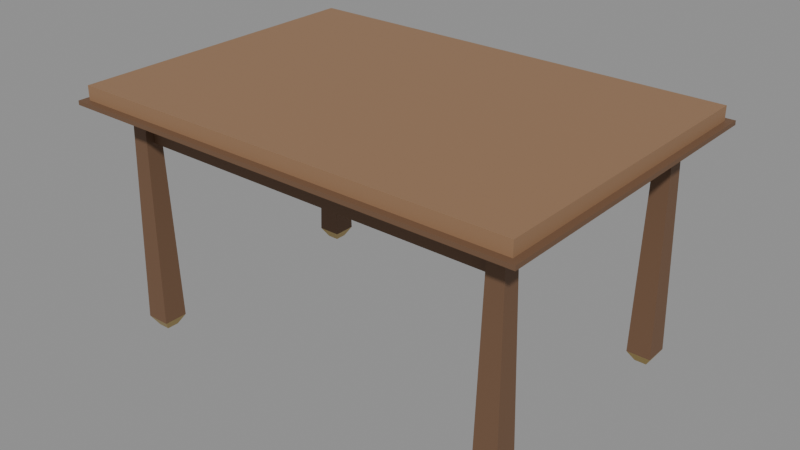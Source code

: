 # Source: table.blend  (saved by Blender 5.2.44; exported with 4.5.12 LTS)
import bpy
from mathutils import Matrix  # noqa: F401  (used for matrix-valued properties, if any)

bpy.ops.wm.read_factory_settings(use_empty=True)
scene = bpy.context.scene
scene.name = 'Scene'

# ---- collections
col_table = bpy.data.collections.new('Table'); scene.collection.children.link(col_table)

# ---- materials (node trees are filled in below, after node groups)
mat_wood_mid = bpy.data.materials.new('Wood_Mid')
mat_wood_mid.diffuse_color = (0.3, 0.17, 0.09, 1.0)
mat_wood_dark = bpy.data.materials.new('Wood_Dark')
mat_wood_dark.diffuse_color = (0.16, 0.085, 0.045, 1.0)
mat_brass = bpy.data.materials.new('Brass')
mat_brass.diffuse_color = (0.55, 0.4, 0.14, 1.0)

# ---- material node trees
mat_wood_mid.use_nodes = True; mat_wood_mid.node_tree.nodes.clear()
_N = mat_wood_mid.node_tree.nodes; _L = mat_wood_mid.node_tree.links
n0 = _N.new('ShaderNodeBsdfPrincipled'); n0.name = 'Principled BSDF'; n0.location = (-200, 100)
n0.inputs[0].default_value = (0.3, 0.17, 0.09, 1.0)
n0.inputs[2].default_value = 0.6
n0.inputs[10].default_value = 0.005
n1 = _N.new('ShaderNodeOutputMaterial'); n1.name = 'Material Output'; n1.location = (200, 100)
_L.new(n0.outputs[0], n1.inputs[0])
n1.is_active_output = True
mat_wood_dark.use_nodes = True; mat_wood_dark.node_tree.nodes.clear()
_N = mat_wood_dark.node_tree.nodes; _L = mat_wood_dark.node_tree.links
n0 = _N.new('ShaderNodeBsdfPrincipled'); n0.name = 'Principled BSDF'; n0.location = (-200, 100)
n0.inputs[0].default_value = (0.16, 0.085, 0.045, 1.0)
n0.inputs[2].default_value = 0.65
n0.inputs[10].default_value = 0.005
n1 = _N.new('ShaderNodeOutputMaterial'); n1.name = 'Material Output'; n1.location = (200, 100)
_L.new(n0.outputs[0], n1.inputs[0])
n1.is_active_output = True
mat_brass.use_nodes = True; mat_brass.node_tree.nodes.clear()
_N = mat_brass.node_tree.nodes; _L = mat_brass.node_tree.links
n0 = _N.new('ShaderNodeBsdfPrincipled'); n0.name = 'Principled BSDF'; n0.location = (-200, 100)
n0.inputs[0].default_value = (0.55, 0.4, 0.14, 1.0)
n0.inputs[1].default_value = 0.9
n0.inputs[2].default_value = 0.4
n0.inputs[10].default_value = 0.005
n1 = _N.new('ShaderNodeOutputMaterial'); n1.name = 'Material Output'; n1.location = (200, 100)
_L.new(n0.outputs[0], n1.inputs[0])
n1.is_active_output = True

# ---- meshes
me_table = bpy.data.meshes.new('Table')
me_table.from_pydata([(-0.65, -0.45, 0.68), (0.65, -0.45, 0.68), (0.65, 0.45, 0.68), (-0.65, 0.45, 0.68), (-0.65, -0.45, 0.72), (0.65, -0.45, 0.72), (0.65, 0.45, 0.72), (-0.65, 0.45, 0.72), (-0.67, -0.47, 0.668), (0.67, -0.47, 0.668), (0.67, 0.47, 0.668), (-0.67, 0.47, 0.668), (-0.67, -0.47, 0.68), (0.67, -0.47, 0.68), (0.67, 0.47, 0.68), (-0.67, 0.47, 0.68), (-0.56, -0.35, 0.56), (-0.53, -0.35, 0.56), (-0.53, 0.35, 0.56), (-0.56, 0.35, 0.56), (-0.56, -0.35, 0.67), (-0.53, -0.35, 0.67), (-0.53, 0.35, 0.67), (-0.56, 0.35, 0.67), (0.53, -0.35, 0.56), (0.56, -0.35, 0.56), (0.56, 0.35, 0.56), (0.53, 0.35, 0.56), (0.53, -0.35, 0.67), (0.56, -0.35, 0.67), (0.56, 0.35, 0.67), (0.53, 0.35, 0.67), (-0.53, -0.35, 0.56), (0.53, -0.35, 0.56), (0.53, -0.32, 0.56), (-0.53, -0.32, 0.56), (-0.53, -0.35, 0.67), (0.53, -0.35, 0.67), (0.53, -0.32, 0.67), (-0.53, -0.32, 0.67), (-0.53, 0.32, 0.56), (0.53, 0.32, 0.56), (0.53, 0.35, 0.56), (-0.53, 0.35, 0.56), (-0.53, 0.32, 0.67), (0.53, 0.32, 0.67), (0.53, 0.35, 0.67), (-0.53, 0.35, 0.67), (-0.595, -0.385, 0.03), (-0.525, -0.385, 0.03), (-0.525, -0.315, 0.03), (-0.595, -0.315, 0.03), (-0.5825, -0.3725, 0.67), (-0.5375, -0.3725, 0.67), (-0.5375, -0.3275, 0.67), (-0.5825, -0.3275, 0.67), (-0.5775, -0.3675, 0.0), (-0.5425, -0.3675, 0.0), (-0.5425, -0.3325, 0.0), (-0.5775, -0.3325, 0.0), (-0.595, -0.385, 0.03), (-0.525, -0.385, 0.03), (-0.525, -0.315, 0.03), (-0.595, -0.315, 0.03), (-0.595, 0.315, 0.03), (-0.525, 0.315, 0.03), (-0.525, 0.385, 0.03), (-0.595, 0.385, 0.03), (-0.5825, 0.3275, 0.67), (-0.5375, 0.3275, 0.67), (-0.5375, 0.3725, 0.67), (-0.5825, 0.3725, 0.67), (-0.5775, 0.3325, 0.0), (-0.5425, 0.3325, 0.0), (-0.5425, 0.3675, 0.0), (-0.5775, 0.3675, 0.0), (-0.595, 0.315, 0.03), (-0.525, 0.315, 0.03), (-0.525, 0.385, 0.03), (-0.595, 0.385, 0.03), (0.525, -0.385, 0.03), (0.595, -0.385, 0.03), (0.595, -0.315, 0.03), (0.525, -0.315, 0.03), (0.5375, -0.3725, 0.67), (0.5825, -0.3725, 0.67), (0.5825, -0.3275, 0.67), (0.5375, -0.3275, 0.67), (0.5425, -0.3675, 0.0), (0.5775, -0.3675, 0.0), (0.5775, -0.3325, 0.0), (0.5425, -0.3325, 0.0), (0.525, -0.385, 0.03), (0.595, -0.385, 0.03), (0.595, -0.315, 0.03), (0.525, -0.315, 0.03), (0.525, 0.315, 0.03), (0.595, 0.315, 0.03), (0.595, 0.385, 0.03), (0.525, 0.385, 0.03), (0.5375, 0.3275, 0.67), (0.5825, 0.3275, 0.67), (0.5825, 0.3725, 0.67), (0.5375, 0.3725, 0.67), (0.5425, 0.3325, 0.0), (0.5775, 0.3325, 0.0), (0.5775, 0.3675, 0.0), (0.5425, 0.3675, 0.0), (0.525, 0.315, 0.03), (0.595, 0.315, 0.03), (0.595, 0.385, 0.03), (0.525, 0.385, 0.03)], [], [(0, 3, 2, 1), (4, 5, 6, 7), (0, 1, 5, 4), (1, 2, 6, 5), (2, 3, 7, 6), (3, 0, 4, 7), (8, 11, 10, 9), (12, 13, 14, 15), (8, 9, 13, 12), (9, 10, 14, 13), (10, 11, 15, 14), (11, 8, 12, 15), (16, 19, 18, 17), (20, 21, 22, 23), (16, 17, 21, 20), (17, 18, 22, 21), (18, 19, 23, 22), (19, 16, 20, 23), (24, 27, 26, 25), (28, 29, 30, 31), (24, 25, 29, 28), (25, 26, 30, 29), (26, 27, 31, 30), (27, 24, 28, 31), (32, 35, 34, 33), (36, 37, 38, 39), (32, 33, 37, 36), (33, 34, 38, 37), (34, 35, 39, 38), (35, 32, 36, 39), (40, 43, 42, 41), (44, 45, 46, 47), (40, 41, 45, 44), (41, 42, 46, 45), (42, 43, 47, 46), (43, 40, 44, 47), (48, 51, 50, 49), (52, 53, 54, 55), (48, 49, 53, 52), (49, 50, 54, 53), (50, 51, 55, 54), (51, 48, 52, 55), (56, 59, 58, 57), (60, 61, 62, 63), (56, 57, 61, 60), (57, 58, 62, 61), (58, 59, 63, 62), (59, 56, 60, 63), (64, 67, 66, 65), (68, 69, 70, 71), (64, 65, 69, 68), (65, 66, 70, 69), (66, 67, 71, 70), (67, 64, 68, 71), (72, 75, 74, 73), (76, 77, 78, 79), (72, 73, 77, 76), (73, 74, 78, 77), (74, 75, 79, 78), (75, 72, 76, 79), (80, 83, 82, 81), (84, 85, 86, 87), (80, 81, 85, 84), (81, 82, 86, 85), (82, 83, 87, 86), (83, 80, 84, 87), (88, 91, 90, 89), (92, 93, 94, 95), (88, 89, 93, 92), (89, 90, 94, 93), (90, 91, 95, 94), (91, 88, 92, 95), (96, 99, 98, 97), (100, 101, 102, 103), (96, 97, 101, 100), (97, 98, 102, 101), (98, 99, 103, 102), (99, 96, 100, 103), (104, 107, 106, 105), (108, 109, 110, 111), (104, 105, 109, 108), (105, 106, 110, 109), (106, 107, 111, 110), (107, 104, 108, 111)])
me_table.polygons.foreach_set('material_index', [0, 0, 0, 0, 0, 0, 1, 1, 1, 1, 1, 1, 1, 1, 1, 1, 1, 1, 1, 1, 1, 1, 1, 1, 1, 1, 1, 1, 1, 1, 1, 1, 1, 1, 1, 1, 1, 1, 1, 1, 1, 1, 2, 2, 2, 2, 2, 2, 1, 1, 1, 1, 1, 1, 2, 2, 2, 2, 2, 2, 1, 1, 1, 1, 1, 1, 2, 2, 2, 2, 2, 2, 1, 1, 1, 1, 1, 1, 2, 2, 2, 2, 2, 2])
me_table.materials.append(mat_wood_mid)
me_table.materials.append(mat_wood_dark)
me_table.materials.append(mat_brass)
me_table.update()

# ---- objects
ob_table = bpy.data.objects.new('Table', me_table)

# ---- transforms, parenting, visibility, modifiers, constraints
ob_table.location = (0.0, 0.0, 0.0)

# ---- collection membership
col_table.objects.link(ob_table)

# ---- scene / render settings (as saved in the file)
scene.frame_start = 1; scene.frame_end = 250; scene.frame_set(1)
scene.render.engine = 'BLENDER_EEVEE_NEXT'
scene.render.bake_bias = 0.0
scene.render.bake_samples = 0
scene.render.compositor_device = 'GPU'
scene.eevee.use_volume_custom_range = False
scene.eevee.fast_gi_thickness_near = 0.1
scene.eevee.fast_gi_thickness_far = 0.0
scene.eevee.ray_tracing_options.screen_trace_thickness = 0.1
bpy.context.view_layer.update()

# ---- added for rendering (the .blend has no active camera and no usable light): camera, sun + grey world if the file has none
cam_auto = bpy.data.cameras.new('AutoCamera')
cam_auto.lens = 50.0
cam_auto.sensor_width = 36.0
cam_auto.clip_end = 1000.0
ob_auto_camera = bpy.data.objects.new('AutoCamera', cam_auto)
scene.collection.objects.link(ob_auto_camera)
ob_auto_camera.location = (1.65447, -1.98537, 1.68358)
ob_auto_camera.rotation_euler = (1.09748, -7.21219e-08, 0.694738)
scene.camera = ob_auto_camera
light_auto_sun = bpy.data.lights.new('AutoSun', 'SUN')
light_auto_sun.energy = 3.0
light_auto_sun.angle = 0.0523599
ob_auto_sun = bpy.data.objects.new('AutoSun', light_auto_sun)
scene.collection.objects.link(ob_auto_sun)
ob_auto_sun.rotation_euler = (0.872665, 0.174533, 0.523599)
if scene.world is None:
    world_auto = bpy.data.worlds.new('AutoWorld')
    world_auto.color = (0.3, 0.3, 0.3)
    scene.world = world_auto
bpy.context.view_layer.update()
